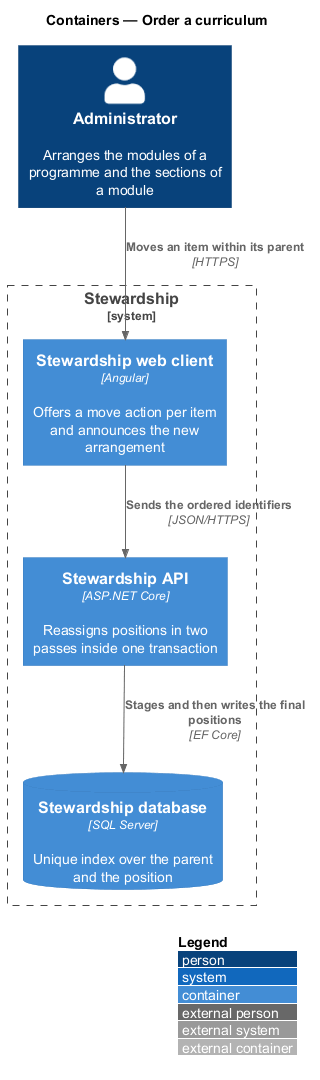

The diagram above was rendered by PlantUML. Its source (embedded in the PNG):
@startuml
!include <C4/C4_Container>
LAYOUT_WITH_LEGEND()
title Containers — Order a curriculum

Person(admin, "Administrator", "Arranges the modules of a programme and the sections of a module")
System_Boundary(stewardship, "Stewardship") {
  Container(spa, "Stewardship web client", "Angular", "Offers a move action per item and announces the new arrangement")
  Container(api, "Stewardship API", "ASP.NET Core", "Reassigns positions in two passes inside one transaction")
  ContainerDb(db, "Stewardship database", "SQL Server", "Unique index over the parent and the position")
}

Rel(admin, spa, "Moves an item within its parent", "HTTPS")
Rel(spa, api, "Sends the ordered identifiers", "JSON/HTTPS")
Rel(api, db, "Stages and then writes the final positions", "EF Core")
@enduml